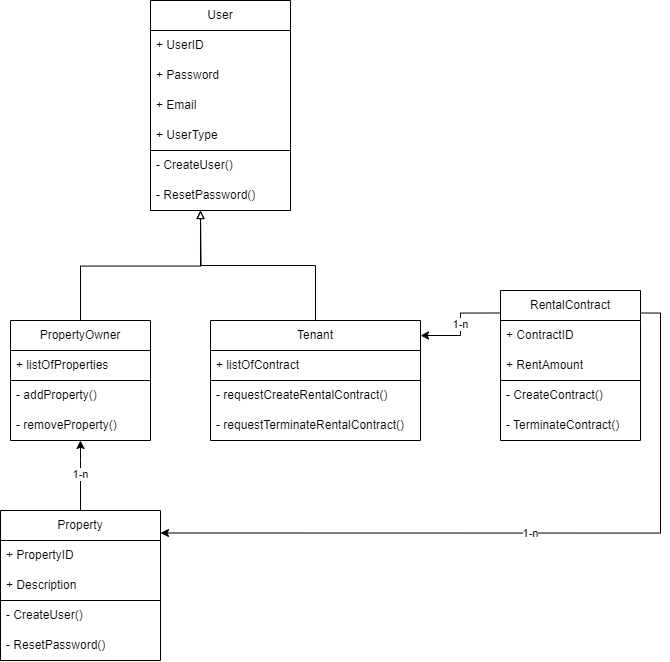

The diagram above was exported from draw.io. Its source (the exported page's mxGraphModel, read from the mxfile embedded in the PNG):
<mxGraphModel dx="1257" dy="817" grid="1" gridSize="10" guides="1" tooltips="1" connect="1" arrows="1" fold="1" page="1" pageScale="1" pageWidth="827" pageHeight="1169" math="0" shadow="0">
  <root>
    <mxCell id="WIyWlLk6GJQsqaUBKTNV-0" />
    <mxCell id="WIyWlLk6GJQsqaUBKTNV-1" parent="WIyWlLk6GJQsqaUBKTNV-0" />
    <mxCell id="tCORPjbp9GQIa5v6Fh2_-0" value="User" style="swimlane;fontStyle=0;childLayout=stackLayout;horizontal=1;startSize=30;horizontalStack=0;resizeParent=1;resizeParentMax=0;resizeLast=0;collapsible=1;marginBottom=0;whiteSpace=wrap;html=1;" vertex="1" parent="WIyWlLk6GJQsqaUBKTNV-1">
      <mxGeometry x="180" width="140" height="210" as="geometry" />
    </mxCell>
    <mxCell id="tCORPjbp9GQIa5v6Fh2_-1" value="+ UserID" style="text;strokeColor=none;fillColor=none;align=left;verticalAlign=middle;spacingLeft=4;spacingRight=4;overflow=hidden;points=[[0,0.5],[1,0.5]];portConstraint=eastwest;rotatable=0;whiteSpace=wrap;html=1;" vertex="1" parent="tCORPjbp9GQIa5v6Fh2_-0">
      <mxGeometry y="30" width="140" height="30" as="geometry" />
    </mxCell>
    <mxCell id="tCORPjbp9GQIa5v6Fh2_-2" value="+ Password" style="text;strokeColor=none;fillColor=none;align=left;verticalAlign=middle;spacingLeft=4;spacingRight=4;overflow=hidden;points=[[0,0.5],[1,0.5]];portConstraint=eastwest;rotatable=0;whiteSpace=wrap;html=1;" vertex="1" parent="tCORPjbp9GQIa5v6Fh2_-0">
      <mxGeometry y="60" width="140" height="30" as="geometry" />
    </mxCell>
    <mxCell id="tCORPjbp9GQIa5v6Fh2_-3" value="+ Email" style="text;strokeColor=none;fillColor=none;align=left;verticalAlign=middle;spacingLeft=4;spacingRight=4;overflow=hidden;points=[[0,0.5],[1,0.5]];portConstraint=eastwest;rotatable=0;whiteSpace=wrap;html=1;" vertex="1" parent="tCORPjbp9GQIa5v6Fh2_-0">
      <mxGeometry y="90" width="140" height="30" as="geometry" />
    </mxCell>
    <mxCell id="tCORPjbp9GQIa5v6Fh2_-4" value="+ UserType" style="text;strokeColor=none;fillColor=none;align=left;verticalAlign=middle;spacingLeft=4;spacingRight=4;overflow=hidden;points=[[0,0.5],[1,0.5]];portConstraint=eastwest;rotatable=0;whiteSpace=wrap;html=1;" vertex="1" parent="tCORPjbp9GQIa5v6Fh2_-0">
      <mxGeometry y="120" width="140" height="30" as="geometry" />
    </mxCell>
    <mxCell id="tCORPjbp9GQIa5v6Fh2_-15" value="" style="swimlane;startSize=0;" vertex="1" parent="tCORPjbp9GQIa5v6Fh2_-0">
      <mxGeometry y="150" width="140" height="60" as="geometry" />
    </mxCell>
    <mxCell id="tCORPjbp9GQIa5v6Fh2_-16" value="-&amp;nbsp;CreateUser()" style="text;strokeColor=none;fillColor=none;align=left;verticalAlign=middle;spacingLeft=4;spacingRight=4;overflow=hidden;points=[[0,0.5],[1,0.5]];portConstraint=eastwest;rotatable=0;whiteSpace=wrap;html=1;" vertex="1" parent="tCORPjbp9GQIa5v6Fh2_-15">
      <mxGeometry width="140" height="30" as="geometry" />
    </mxCell>
    <mxCell id="tCORPjbp9GQIa5v6Fh2_-17" value="-&amp;nbsp;ResetPassword()" style="text;strokeColor=none;fillColor=none;align=left;verticalAlign=middle;spacingLeft=4;spacingRight=4;overflow=hidden;points=[[0,0.5],[1,0.5]];portConstraint=eastwest;rotatable=0;whiteSpace=wrap;html=1;" vertex="1" parent="tCORPjbp9GQIa5v6Fh2_-15">
      <mxGeometry y="30" width="140" height="30" as="geometry" />
    </mxCell>
    <mxCell id="tCORPjbp9GQIa5v6Fh2_-56" value="1-n" style="edgeStyle=orthogonalEdgeStyle;rounded=0;orthogonalLoop=1;jettySize=auto;html=1;" edge="1" parent="WIyWlLk6GJQsqaUBKTNV-1" source="tCORPjbp9GQIa5v6Fh2_-26" target="tCORPjbp9GQIa5v6Fh2_-41">
      <mxGeometry relative="1" as="geometry">
        <Array as="points">
          <mxPoint x="110" y="460" />
          <mxPoint x="110" y="460" />
        </Array>
      </mxGeometry>
    </mxCell>
    <mxCell id="tCORPjbp9GQIa5v6Fh2_-26" value="Property" style="swimlane;fontStyle=0;childLayout=stackLayout;horizontal=1;startSize=30;horizontalStack=0;resizeParent=1;resizeParentMax=0;resizeLast=0;collapsible=1;marginBottom=0;whiteSpace=wrap;html=1;" vertex="1" parent="WIyWlLk6GJQsqaUBKTNV-1">
      <mxGeometry x="30" y="510" width="160" height="90" as="geometry" />
    </mxCell>
    <mxCell id="tCORPjbp9GQIa5v6Fh2_-27" value="+ PropertyID" style="text;strokeColor=none;fillColor=none;align=left;verticalAlign=middle;spacingLeft=4;spacingRight=4;overflow=hidden;points=[[0,0.5],[1,0.5]];portConstraint=eastwest;rotatable=0;whiteSpace=wrap;html=1;" vertex="1" parent="tCORPjbp9GQIa5v6Fh2_-26">
      <mxGeometry y="30" width="160" height="30" as="geometry" />
    </mxCell>
    <mxCell id="tCORPjbp9GQIa5v6Fh2_-28" value="+ Description" style="text;strokeColor=none;fillColor=none;align=left;verticalAlign=middle;spacingLeft=4;spacingRight=4;overflow=hidden;points=[[0,0.5],[1,0.5]];portConstraint=eastwest;rotatable=0;whiteSpace=wrap;html=1;" vertex="1" parent="tCORPjbp9GQIa5v6Fh2_-26">
      <mxGeometry y="60" width="160" height="30" as="geometry" />
    </mxCell>
    <mxCell id="tCORPjbp9GQIa5v6Fh2_-31" value="" style="swimlane;startSize=0;" vertex="1" parent="WIyWlLk6GJQsqaUBKTNV-1">
      <mxGeometry x="30" y="600" width="160" height="60" as="geometry" />
    </mxCell>
    <mxCell id="tCORPjbp9GQIa5v6Fh2_-32" value="-&amp;nbsp;CreateUser()" style="text;strokeColor=none;fillColor=none;align=left;verticalAlign=middle;spacingLeft=4;spacingRight=4;overflow=hidden;points=[[0,0.5],[1,0.5]];portConstraint=eastwest;rotatable=0;whiteSpace=wrap;html=1;" vertex="1" parent="tCORPjbp9GQIa5v6Fh2_-31">
      <mxGeometry width="160" height="30" as="geometry" />
    </mxCell>
    <mxCell id="tCORPjbp9GQIa5v6Fh2_-33" value="-&amp;nbsp;ResetPassword()" style="text;strokeColor=none;fillColor=none;align=left;verticalAlign=middle;spacingLeft=4;spacingRight=4;overflow=hidden;points=[[0,0.5],[1,0.5]];portConstraint=eastwest;rotatable=0;whiteSpace=wrap;html=1;" vertex="1" parent="tCORPjbp9GQIa5v6Fh2_-31">
      <mxGeometry y="30" width="160" height="30" as="geometry" />
    </mxCell>
    <mxCell id="tCORPjbp9GQIa5v6Fh2_-69" style="edgeStyle=orthogonalEdgeStyle;rounded=0;orthogonalLoop=1;jettySize=auto;html=1;exitX=0.5;exitY=0;exitDx=0;exitDy=0;endArrow=block;endFill=0;" edge="1" parent="WIyWlLk6GJQsqaUBKTNV-1" source="tCORPjbp9GQIa5v6Fh2_-34">
      <mxGeometry relative="1" as="geometry">
        <mxPoint x="230" y="210" as="targetPoint" />
      </mxGeometry>
    </mxCell>
    <mxCell id="tCORPjbp9GQIa5v6Fh2_-34" value="PropertyOwner" style="swimlane;fontStyle=0;childLayout=stackLayout;horizontal=1;startSize=30;horizontalStack=0;resizeParent=1;resizeParentMax=0;resizeLast=0;collapsible=1;marginBottom=0;whiteSpace=wrap;html=1;" vertex="1" parent="WIyWlLk6GJQsqaUBKTNV-1">
      <mxGeometry x="40" y="320" width="140" height="60" as="geometry" />
    </mxCell>
    <mxCell id="tCORPjbp9GQIa5v6Fh2_-35" value="+ listOfProperties" style="text;strokeColor=none;fillColor=none;align=left;verticalAlign=middle;spacingLeft=4;spacingRight=4;overflow=hidden;points=[[0,0.5],[1,0.5]];portConstraint=eastwest;rotatable=0;whiteSpace=wrap;html=1;" vertex="1" parent="tCORPjbp9GQIa5v6Fh2_-34">
      <mxGeometry y="30" width="140" height="30" as="geometry" />
    </mxCell>
    <mxCell id="tCORPjbp9GQIa5v6Fh2_-39" value="" style="swimlane;startSize=0;" vertex="1" parent="WIyWlLk6GJQsqaUBKTNV-1">
      <mxGeometry x="40" y="380" width="140" height="60" as="geometry" />
    </mxCell>
    <mxCell id="tCORPjbp9GQIa5v6Fh2_-40" value="-&amp;nbsp;addProperty()" style="text;strokeColor=none;fillColor=none;align=left;verticalAlign=middle;spacingLeft=4;spacingRight=4;overflow=hidden;points=[[0,0.5],[1,0.5]];portConstraint=eastwest;rotatable=0;whiteSpace=wrap;html=1;" vertex="1" parent="tCORPjbp9GQIa5v6Fh2_-39">
      <mxGeometry width="140" height="30" as="geometry" />
    </mxCell>
    <mxCell id="tCORPjbp9GQIa5v6Fh2_-41" value="-&amp;nbsp;removeProperty()" style="text;strokeColor=none;fillColor=none;align=left;verticalAlign=middle;spacingLeft=4;spacingRight=4;overflow=hidden;points=[[0,0.5],[1,0.5]];portConstraint=eastwest;rotatable=0;whiteSpace=wrap;html=1;" vertex="1" parent="tCORPjbp9GQIa5v6Fh2_-39">
      <mxGeometry y="30" width="140" height="30" as="geometry" />
    </mxCell>
    <mxCell id="tCORPjbp9GQIa5v6Fh2_-68" style="edgeStyle=orthogonalEdgeStyle;rounded=0;orthogonalLoop=1;jettySize=auto;html=1;exitX=0.5;exitY=0;exitDx=0;exitDy=0;entryX=0.357;entryY=1;entryDx=0;entryDy=0;entryPerimeter=0;endArrow=block;endFill=0;" edge="1" parent="WIyWlLk6GJQsqaUBKTNV-1" source="tCORPjbp9GQIa5v6Fh2_-42" target="tCORPjbp9GQIa5v6Fh2_-17">
      <mxGeometry relative="1" as="geometry">
        <mxPoint x="240" y="220" as="targetPoint" />
      </mxGeometry>
    </mxCell>
    <mxCell id="tCORPjbp9GQIa5v6Fh2_-42" value="Tenant" style="swimlane;fontStyle=0;childLayout=stackLayout;horizontal=1;startSize=30;horizontalStack=0;resizeParent=1;resizeParentMax=0;resizeLast=0;collapsible=1;marginBottom=0;whiteSpace=wrap;html=1;" vertex="1" parent="WIyWlLk6GJQsqaUBKTNV-1">
      <mxGeometry x="240" y="320" width="210" height="60" as="geometry" />
    </mxCell>
    <mxCell id="tCORPjbp9GQIa5v6Fh2_-43" value="+ listOfContract" style="text;strokeColor=none;fillColor=none;align=left;verticalAlign=middle;spacingLeft=4;spacingRight=4;overflow=hidden;points=[[0,0.5],[1,0.5]];portConstraint=eastwest;rotatable=0;whiteSpace=wrap;html=1;" vertex="1" parent="tCORPjbp9GQIa5v6Fh2_-42">
      <mxGeometry y="30" width="210" height="30" as="geometry" />
    </mxCell>
    <mxCell id="tCORPjbp9GQIa5v6Fh2_-44" value="" style="swimlane;startSize=0;" vertex="1" parent="WIyWlLk6GJQsqaUBKTNV-1">
      <mxGeometry x="240" y="380" width="210" height="60" as="geometry" />
    </mxCell>
    <mxCell id="tCORPjbp9GQIa5v6Fh2_-45" value="-&amp;nbsp;requestCreateRentalContract()" style="text;strokeColor=none;fillColor=none;align=left;verticalAlign=middle;spacingLeft=4;spacingRight=4;overflow=hidden;points=[[0,0.5],[1,0.5]];portConstraint=eastwest;rotatable=0;whiteSpace=wrap;html=1;" vertex="1" parent="tCORPjbp9GQIa5v6Fh2_-44">
      <mxGeometry width="190" height="30" as="geometry" />
    </mxCell>
    <mxCell id="tCORPjbp9GQIa5v6Fh2_-46" value="- requestTerminateRentalContract()" style="text;strokeColor=none;fillColor=none;align=left;verticalAlign=middle;spacingLeft=4;spacingRight=4;overflow=hidden;points=[[0,0.5],[1,0.5]];portConstraint=eastwest;rotatable=0;whiteSpace=wrap;html=1;" vertex="1" parent="tCORPjbp9GQIa5v6Fh2_-44">
      <mxGeometry y="30" width="210" height="30" as="geometry" />
    </mxCell>
    <mxCell id="tCORPjbp9GQIa5v6Fh2_-66" value="1-n" style="edgeStyle=orthogonalEdgeStyle;rounded=0;orthogonalLoop=1;jettySize=auto;html=1;exitX=0;exitY=0.25;exitDx=0;exitDy=0;entryX=1;entryY=0.25;entryDx=0;entryDy=0;" edge="1" parent="WIyWlLk6GJQsqaUBKTNV-1" source="tCORPjbp9GQIa5v6Fh2_-47" target="tCORPjbp9GQIa5v6Fh2_-42">
      <mxGeometry relative="1" as="geometry" />
    </mxCell>
    <mxCell id="tCORPjbp9GQIa5v6Fh2_-67" value="1-n" style="edgeStyle=orthogonalEdgeStyle;rounded=0;orthogonalLoop=1;jettySize=auto;html=1;exitX=1;exitY=0.25;exitDx=0;exitDy=0;entryX=1;entryY=0.25;entryDx=0;entryDy=0;" edge="1" parent="WIyWlLk6GJQsqaUBKTNV-1" source="tCORPjbp9GQIa5v6Fh2_-47" target="tCORPjbp9GQIa5v6Fh2_-26">
      <mxGeometry relative="1" as="geometry">
        <mxPoint x="210" y="550" as="targetPoint" />
      </mxGeometry>
    </mxCell>
    <mxCell id="tCORPjbp9GQIa5v6Fh2_-47" value="RentalContract" style="swimlane;fontStyle=0;childLayout=stackLayout;horizontal=1;startSize=30;horizontalStack=0;resizeParent=1;resizeParentMax=0;resizeLast=0;collapsible=1;marginBottom=0;whiteSpace=wrap;html=1;" vertex="1" parent="WIyWlLk6GJQsqaUBKTNV-1">
      <mxGeometry x="530" y="290" width="140" height="90" as="geometry" />
    </mxCell>
    <mxCell id="tCORPjbp9GQIa5v6Fh2_-48" value="+ ContractID" style="text;strokeColor=none;fillColor=none;align=left;verticalAlign=middle;spacingLeft=4;spacingRight=4;overflow=hidden;points=[[0,0.5],[1,0.5]];portConstraint=eastwest;rotatable=0;whiteSpace=wrap;html=1;" vertex="1" parent="tCORPjbp9GQIa5v6Fh2_-47">
      <mxGeometry y="30" width="140" height="30" as="geometry" />
    </mxCell>
    <mxCell id="tCORPjbp9GQIa5v6Fh2_-49" value="+ RentAmount" style="text;strokeColor=none;fillColor=none;align=left;verticalAlign=middle;spacingLeft=4;spacingRight=4;overflow=hidden;points=[[0,0.5],[1,0.5]];portConstraint=eastwest;rotatable=0;whiteSpace=wrap;html=1;" vertex="1" parent="tCORPjbp9GQIa5v6Fh2_-47">
      <mxGeometry y="60" width="140" height="30" as="geometry" />
    </mxCell>
    <mxCell id="tCORPjbp9GQIa5v6Fh2_-52" value="" style="swimlane;startSize=0;" vertex="1" parent="WIyWlLk6GJQsqaUBKTNV-1">
      <mxGeometry x="530" y="380" width="140" height="60" as="geometry" />
    </mxCell>
    <mxCell id="tCORPjbp9GQIa5v6Fh2_-53" value="-&amp;nbsp;CreateContract()" style="text;strokeColor=none;fillColor=none;align=left;verticalAlign=middle;spacingLeft=4;spacingRight=4;overflow=hidden;points=[[0,0.5],[1,0.5]];portConstraint=eastwest;rotatable=0;whiteSpace=wrap;html=1;" vertex="1" parent="tCORPjbp9GQIa5v6Fh2_-52">
      <mxGeometry width="140" height="30" as="geometry" />
    </mxCell>
    <mxCell id="tCORPjbp9GQIa5v6Fh2_-54" value="-&amp;nbsp;TerminateContract()" style="text;strokeColor=none;fillColor=none;align=left;verticalAlign=middle;spacingLeft=4;spacingRight=4;overflow=hidden;points=[[0,0.5],[1,0.5]];portConstraint=eastwest;rotatable=0;whiteSpace=wrap;html=1;" vertex="1" parent="tCORPjbp9GQIa5v6Fh2_-52">
      <mxGeometry y="30" width="140" height="30" as="geometry" />
    </mxCell>
  </root>
</mxGraphModel>